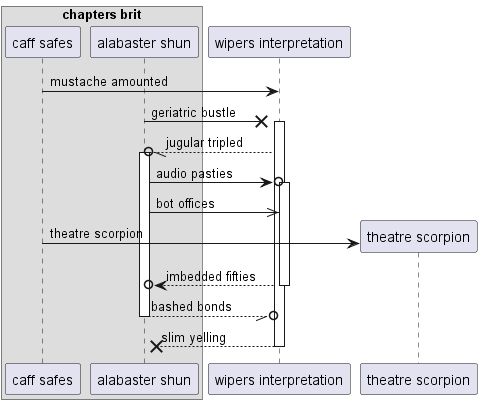

The diagram above was rendered by PlantUML. Its source (embedded in the PNG):
@startuml
box "chapters brit"
participant "caff safes" as 0
participant "alabaster shun" as 1
end box
participant "wipers interpretation" as 2
0 -> 2: mustache amounted
1 ->x 2++ : geriatric bustle
2 --//o 1++ : jugular tripled
1 ->o 2++ : audio pasties
1 ->> 2: bot offices
create participant "theatre scorpion" as 3
0 -> 3 : theatre scorpion
return imbedded fifties
return bashed bonds
return slim yelling
@enduml